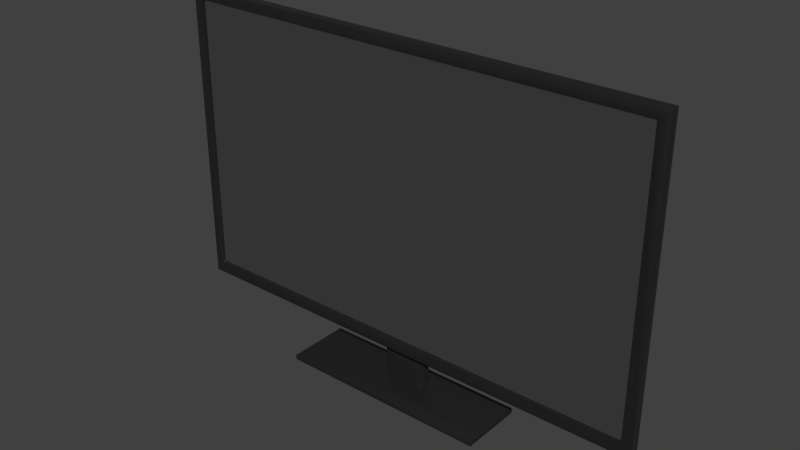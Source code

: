 # Source: tv.blend  (saved by Blender 5.1.29; exported with 4.5.12 LTS)
import bpy
from mathutils import Matrix  # noqa: F401  (used for matrix-valued properties, if any)

bpy.ops.wm.read_factory_settings(use_empty=True)
scene = bpy.context.scene
scene.name = 'Scene'

# ---- collections
col_collection_1 = bpy.data.collections.new('Collection 1'); scene.collection.children.link(col_collection_1)

# ---- materials (node trees are filled in below, after node groups)
mat_x_screen__screen = bpy.data.materials.new('__X_SCREEN__Screen')
mat_x_screen__screen.alpha_threshold = 0.0
mat_x_screen__screen.use_backface_culling_lightprobe_volume = False
mat_x_screen__screen.use_transparent_shadow = False
mat_x_screen__screen.roughness = 0.5
mat_x_body__body = bpy.data.materials.new('__X_BODY__Body')
mat_x_body__body.alpha_threshold = 0.0
mat_x_body__body.use_backface_culling_lightprobe_volume = False
mat_x_body__body.use_transparent_shadow = False
mat_x_body__body.diffuse_color = (0.03, 0.03, 0.03, 1.0)
mat_x_body__body.roughness = 0.5

# ---- node groups
ng_smooth_by_angle = bpy.data.node_groups.new('Smooth by Angle', 'GeometryNodeTree')
_s = ng_smooth_by_angle.interface.new_socket(name='Mesh', in_out='OUTPUT', socket_type='NodeSocketGeometry')
_s = ng_smooth_by_angle.interface.new_socket(name='Mesh', in_out='INPUT', socket_type='NodeSocketGeometry')
_s = ng_smooth_by_angle.interface.new_socket(name='Angle', in_out='INPUT', socket_type='NodeSocketFloat')
_s.subtype = 'ANGLE'
_s.default_value = 0.5236
_s.min_value = 0.0
_s.max_value = 3.142
_s.description = 'Maximum face angle for smooth edges'
_s = ng_smooth_by_angle.interface.new_socket(name='Ignore Sharpness', in_out='INPUT', socket_type='NodeSocketBool')
_s.force_non_field = True
ng_smooth_by_angle.is_modifier = True
_N = ng_smooth_by_angle.nodes; _L = ng_smooth_by_angle.links
n0 = _N.new('GeometryNodeSetShadeSmooth'); n0.name = 'Set Shade Smooth'; n0.location = (120, -80)
n0.domain = 'EDGE'
n1 = _N.new('GeometryNodeSetShadeSmooth'); n1.name = 'Set Shade Smooth.001'; n1.location = (300, -80)
n2 = _N.new('NodeGroupOutput'); n2.name = 'Group Output'; n2.location = (480, -80)
n3 = _N.new('GeometryNodeInputMeshEdgeAngle'); n3.name = 'Edge Angle'; n3.location = (-440, -240)
n4 = _N.new('NodeGroupInput'); n4.name = 'Group Input'; n4.location = (-80, -80)
n5 = _N.new('GeometryNodeInputEdgeSmooth'); n5.name = 'Is Edge Smooth'; n5.location = (-260, -120)
n6 = _N.new('GeometryNodeInputShadeSmooth'); n6.name = 'Is Shade Smooth'; n6.location = (-440, -397)
n7 = _N.new('FunctionNodeCompare'); n7.name = 'Compare'; n7.location = (-260, -260)
n7.operation = 'LESS_EQUAL'
n7.inputs[6].default_value = (0.0, 0.0, 0.0, 0.0)
n7.inputs[7].default_value = (0.0, 0.0, 0.0, 0.0)
n8 = _N.new('FunctionNodeBooleanMath'); n8.name = 'Boolean Math.001'; n8.location = (-80, -260)
n9 = _N.new('NodeGroupInput'); n9.name = 'Group Input.001'; n9.location = (-440, -329)
n10 = _N.new('NodeGroupInput'); n10.name = 'Group Input.002'; n10.location = (-259, -189)
n11 = _N.new('FunctionNodeBooleanMath'); n11.name = 'Boolean Math'; n11.location = (-80, -149)
n11.operation = 'OR'
n12 = _N.new('FunctionNodeBooleanMath'); n12.name = 'Boolean Math.002'; n12.location = (-260, -380)
n12.operation = 'OR'
n13 = _N.new('NodeGroupInput'); n13.name = 'Group Input.003'; n13.location = (-440, -460)
_L.new(n3.outputs[0], n7.inputs[0])
_L.new(n1.outputs[0], n2.inputs[0])
_L.new(n9.outputs[1], n7.inputs[1])
_L.new(n7.outputs[0], n8.inputs[0])
_L.new(n4.outputs[0], n0.inputs[0])
_L.new(n0.outputs[0], n1.inputs[0])
_L.new(n8.outputs[0], n0.inputs[2])
_L.new(n10.outputs[2], n11.inputs[1])
_L.new(n5.outputs[0], n11.inputs[0])
_L.new(n11.outputs[0], n0.inputs[1])
_L.new(n13.outputs[2], n12.inputs[1])
_L.new(n6.outputs[0], n12.inputs[0])
_L.new(n12.outputs[0], n8.inputs[1])
n2.is_active_output = True

# ---- material node trees
mat_x_screen__screen.use_nodes = True; mat_x_screen__screen.node_tree.nodes.clear()
_N = mat_x_screen__screen.node_tree.nodes; _L = mat_x_screen__screen.node_tree.links
n0 = _N.new('ShaderNodeOutputMaterial'); n0.name = 'Material Output'; n0.location = (300, 300)
n1 = _N.new('ShaderNodeBsdfPrincipled'); n1.name = 'Principled BSDF'; n1.location = (10, 300)
n1.distribution = 'GGX'
n1.subsurface_method = 'BURLEY'
n1.inputs[0].default_value = (0.0, 0.0, 0.0, 1.0)
n1.inputs[2].default_value = 0.5177
n1.inputs[3].default_value = 1.45
n1.inputs[27].default_value = (0.0291, 0.0291, 0.0291, 1.0)
n1.inputs[28].default_value = 1.0
_L.new(n1.outputs[0], n0.inputs[0])
n0.is_active_output = True
mat_x_body__body.use_nodes = True; mat_x_body__body.node_tree.nodes.clear()
_N = mat_x_body__body.node_tree.nodes; _L = mat_x_body__body.node_tree.links
n0 = _N.new('ShaderNodeOutputMaterial'); n0.name = 'Material Output'; n0.location = (300, 300)
n1 = _N.new('ShaderNodeBsdfPrincipled'); n1.name = 'Principled BSDF'; n1.location = (10, 300)
n1.distribution = 'GGX'
n1.subsurface_method = 'BURLEY'
n1.inputs[0].default_value = (0.03, 0.03, 0.03, 1.0)
n1.inputs[1].default_value = 0.5
n1.inputs[2].default_value = 0.3
n1.inputs[3].default_value = 1.45
n1.inputs[27].default_value = (0.0, 0.0, 0.0, 1.0)
n1.inputs[28].default_value = 1.0
_L.new(n1.outputs[0], n0.inputs[0])
n0.is_active_output = True

# ---- world
world_world = bpy.data.worlds.new('World'); scene.world = world_world
world_world.use_nodes = True; world_world.node_tree.nodes.clear()
_N = world_world.node_tree.nodes; _L = world_world.node_tree.links
n0 = _N.new('ShaderNodeOutputWorld'); n0.name = 'World Output'; n0.location = (280, 0)
n1 = _N.new('ShaderNodeBackground'); n1.name = 'Background'; n1.location = (0, 0)
n1.inputs[0].default_value = (0.05088, 0.05088, 0.05088, 1.0)
n2 = _N.new('NodeFrame'); n2.name = 'Frame'; n2.location = (0, 0)
n2.label = 'Versioning: Use Nodes was removed'
n2.width = 150
n0.parent = n2
n1.parent = n2
_L.new(n1.outputs[0], n0.inputs[0])
n0.is_active_output = True
world_world.color = (0.05088, 0.05088, 0.05088)
world_world.use_sun_shadow = False
world_world.sun_shadow_jitter_overblur = 0.0
world_world.cycles.sampling_method = 'MANUAL'
world_world.cycles.sample_map_resolution = 256

# ---- meshes
me_002 = bpy.data.meshes.new('立方体.002')
me_002.from_pydata([(0.44, -0.003333, 0.1), (0.44, -0.003333, 0.62), (-0.44, -0.003333, 0.1), (-0.44, -0.003333, 0.62)], [], [(1, 3, 2, 0)])
_uv = me_002.uv_layers.new(name='UVマップ')
_uv.uv.foreach_set('vector', [0.9998, 0.5744, 1.49e-08, 0.5744, 1.043e-07, 0.0, 0.9998, 1.192e-07])
me_002.materials.append(mat_x_screen__screen)
me_002.use_remesh_preserve_volume = False
me_002.use_remesh_preserve_attributes = False
me_002.use_mirror_vertex_groups = False
me_002.update()
me_001 = bpy.data.meshes.new('立方体.001')
me_001.from_pydata([(0.2, -0.05833, 0.0), (0.2, -0.05833, 0.01), (-0.2, -0.05833, 0.0), (-0.2, -0.05833, 0.01), (0.2, 0.06167, 0.0), (0.2, 0.06167, 0.01), (-0.2, 0.06167, 0.0), (-0.2, 0.06167, 0.01), (0.04, 0.01167, 0.01), (-0.04, 0.01167, 0.01), (-0.04, 0.03367, 0.01), (0.04, 0.03367, 0.01), (0.04, 0.01167, 0.16), (-0.04, 0.01167, 0.16), (-0.04, 0.03367, 0.16), (0.04, 0.03367, 0.16)], [], [(1, 3, 2, 0), (3, 7, 6, 2), (7, 5, 4, 6), (5, 1, 0, 4), (0, 2, 6, 4), (5, 7, 10, 11), (11, 10, 14, 15), (3, 1, 8, 9), (1, 5, 11, 8), (7, 3, 9, 10), (15, 14, 13, 12), (9, 8, 12, 13), (8, 11, 15, 12), (10, 9, 13, 14)])
me_001.polygons.foreach_set('use_smooth', [True] * 14)
me_001.materials.append(mat_x_body__body)
me_001.use_remesh_preserve_volume = False
me_001.use_remesh_preserve_attributes = False
me_001.use_mirror_vertex_groups = False
me_001.update()
me_x = bpy.data.meshes.new('立方体')
me_x.from_pydata([(0.44, -0.008333, 0.1), (0.46, -0.008333, 0.075), (0.46, -0.008333, 0.64), (-0.46, -0.008333, 0.64), (-0.44, -0.008333, 0.62), (0.44, -0.008333, 0.62), (-0.44, -0.008333, 0.1), (-0.46, -0.008333, 0.075), (0.46, 0.01167, 0.64), (0.46, 0.01167, 0.075), (-0.46, 0.01167, 0.64), (-0.46, 0.01167, 0.075), (-0.44, 0.001667, 0.1), (-0.44, 0.001667, 0.62), (0.44, 0.001667, 0.62), (0.44, 0.001667, 0.1)], [], [(0, 1, 2, 3, 4, 5), (0, 6, 4, 3, 7, 1), (8, 2, 1, 9), (8, 10, 3, 2), (3, 10, 11, 7), (1, 7, 11, 9), (10, 8, 9, 11), (4, 6, 12, 13), (14, 5, 4, 13), (13, 12, 15, 14), (0, 15, 12, 6), (14, 15, 0, 5)])
me_x.polygons.foreach_set('use_smooth', [True] * 12)
me_x.materials.append(mat_x_body__body)
me_x.use_remesh_preserve_volume = False
me_x.use_remesh_preserve_attributes = False
me_x.use_mirror_vertex_groups = False
me_x.update()
me_cube = bpy.data.meshes.new('Cube')
me_cube.from_pydata([(-0.05, 0.02, 0.15), (-0.05, 0.02, 0.3), (0.05, 0.02, 0.15), (0.05, 0.02, 0.3), (-0.05, 0.0, 0.15), (-0.05, 0.0, 0.3), (0.05, 7.451e-09, 0.15), (0.05, 7.451e-09, 0.3), (0.035, 0.02, 0.185), (-0.035, 0.02, 0.185), (-0.035, 0.02, 0.215), (0.035, 0.02, 0.215), (0.035, 0.015, 0.185), (-0.035, 0.015, 0.185), (-0.035, 0.015, 0.215), (0.035, 0.015, 0.215)], [], [(1, 3, 11, 10), (2, 3, 7, 6), (6, 7, 5, 4), (4, 5, 1, 0), (2, 6, 4, 0), (7, 3, 1, 5), (11, 8, 12, 15), (2, 0, 9, 8), (3, 2, 8, 11), (0, 1, 10, 9), (13, 14, 15, 12), (9, 10, 14, 13), (10, 11, 15, 14), (8, 9, 13, 12)])
_uv = me_cube.uv_layers.new(name='UVMap')
_uv.uv.foreach_set('vector', [0.875, 0.75, 0.875, 0.5, 0.875, 0.5, 0.875, 0.75, 0.375, 0.25, 0.625, 0.25, 0.625, 0.5, 0.375, 0.5, 0.375, 0.5, 0.625, 0.5, 0.625, 0.75, 0.375, 0.75, 0.375, 0.75, 0.625, 0.75, 0.625, 1.0, 0.375, 1.0, 0.125, 0.5, 0.375, 0.5, 0.375, 0.75, 0.125, 0.75, 0.625, 0.5, 0.875, 0.5, 0.875, 0.75, 0.625, 0.75, 0.625, 0.25, 0.375, 0.25, 0.375, 0.25, 0.625, 0.25, 0.125, 0.5, 0.125, 0.75, 0.125, 0.75, 0.125, 0.5, 0.625, 0.25, 0.375, 0.25, 0.375, 0.25, 0.625, 0.25, 0.375, 1.0, 0.625, 1.0, 0.625, 1.0, 0.375, 1.0, 0.375, 0.0, 0.625, 0.0, 0.625, 0.25, 0.375, 0.25, 0.375, 1.0, 0.625, 1.0, 0.625, 1.0, 0.375, 1.0, 0.875, 0.75, 0.875, 0.5, 0.875, 0.5, 0.875, 0.75, 0.125, 0.5, 0.125, 0.75, 0.125, 0.75, 0.125, 0.5])
me_cube.materials.append(mat_x_body__body)
me_cube.use_remesh_preserve_volume = False
me_cube.use_remesh_preserve_attributes = False
me_cube.use_mirror_vertex_groups = False
me_cube.update()

# ---- objects
ob_tv_screen__screen = bpy.data.objects.new('__TV_SCREEN__Screen', me_002)
ob_stand = bpy.data.objects.new('Stand', me_001)
ob_frame = bpy.data.objects.new('Frame', me_x)
ob_cube = bpy.data.objects.new('Cube', me_cube)

# ---- transforms, parenting, visibility, modifiers, constraints
ob_tv_screen__screen.location = (0.0, 0.0, 0.0)
ob_tv_screen__screen.lineart.crease_threshold = 0.0
ob_stand.location = (0.0, 0.0, 0.0)
ob_stand.lineart.crease_threshold = 0.0
_m = ob_stand.modifiers.new('Bevel', 'BEVEL')
_m.width = 0.002
_m.width_pct = 0.002
_m.segments = 2
_m = ob_stand.modifiers.new('Smooth by Angle', 'NODES')
_m.node_group = ng_smooth_by_angle
_m.use_pin_to_last = True
_m.show_group_selector = False
ob_frame.location = (0.0, 0.0, 0.0)
ob_frame.lineart.crease_threshold = 0.0
_m = ob_frame.modifiers.new('Bevel', 'BEVEL')
_m.width = 0.002
_m.width_pct = 0.002
_m.segments = 2
_m = ob_frame.modifiers.new('Smooth by Angle', 'NODES')
_m.node_group = ng_smooth_by_angle
_m.use_pin_to_last = True
_m.show_group_selector = False
ob_cube.location = (0.0, 0.0, 0.0)
ob_cube.lineart.crease_threshold = 0.0

# ---- collection membership
col_collection_1.objects.link(ob_tv_screen__screen)
col_collection_1.objects.link(ob_stand)
col_collection_1.objects.link(ob_frame)
col_collection_1.objects.link(ob_cube)

# ---- scene / render settings (as saved in the file)
scene.frame_start = 1; scene.frame_end = 250; scene.frame_set(1)
scene.render.engine = 'BLENDER_EEVEE_NEXT'
scene.render.resolution_percentage = 50
scene.render.dither_intensity = 0.0
scene.render.bake_bias = 0.0
scene.render.bake_samples = 0
scene.cycles.use_denoising = False
scene.cycles.samples = 1024
scene.cycles.sampling_pattern = 'TABULATED_SOBOL'
scene.cycles.light_sampling_threshold = 0.0
scene.cycles.use_adaptive_sampling = False
scene.cycles.use_light_tree = False
scene.cycles.blur_glossy = 0.0
scene.cycles.pixel_filter_type = 'GAUSSIAN'
scene.cycles.sample_clamp_indirect = 0.0
scene.view_settings.view_transform = 'Standard'
bpy.context.view_layer.update()

# ---- added for rendering (the .blend has no active camera and no usable light): camera, sun
cam_auto = bpy.data.cameras.new('AutoCamera')
cam_auto.lens = 50.0
cam_auto.sensor_width = 36.0
cam_auto.clip_end = 1000.0
ob_auto_camera = bpy.data.objects.new('AutoCamera', cam_auto)
scene.collection.objects.link(ob_auto_camera)
ob_auto_camera.location = (1.04284, -1.24974, 1.15427)
ob_auto_camera.rotation_euler = (1.09748, -7.21219e-08, 0.694738)
scene.camera = ob_auto_camera
light_auto_sun = bpy.data.lights.new('AutoSun', 'SUN')
light_auto_sun.energy = 3.0
light_auto_sun.angle = 0.0523599
ob_auto_sun = bpy.data.objects.new('AutoSun', light_auto_sun)
scene.collection.objects.link(ob_auto_sun)
ob_auto_sun.rotation_euler = (0.872665, 0.174533, 0.523599)
bpy.context.view_layer.update()
